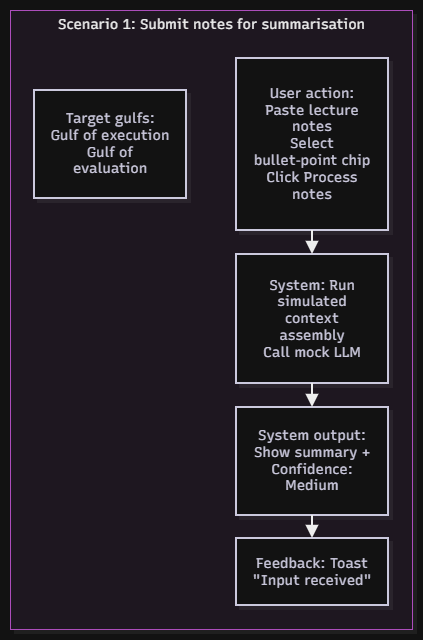

The diagram above was exported from draw.io. Its source (the exported page's mxGraphModel, read from the mxfile embedded in the PNG):
<mxGraphModel dx="1354" dy="865" grid="1" gridSize="10" guides="1" tooltips="1" connect="1" arrows="1" fold="1" page="1" pageScale="1" pageWidth="827" pageHeight="1169" math="0" shadow="0">
  <root>
    <mxCell id="0" />
    <mxCell id="1" parent="0" />
    <UserObject label="" mermaidData="{&#10;  &quot;data&quot;: &quot;graph TD\n    subgraph Scenario 1: Submit notes for summarisation\n        S1_1[User action(P): Paste lecture notes&lt;br&gt;Select bullet‑point chip&lt;br&gt;Click Process notes]\n        S1_2[System(S): Run simulated context assembly&lt;br&gt;Call mock LLM]\n        S1_3[System output: Show summary + Confidence: Medium]\n        S1_4[Feedback: Toast \&quot;Input received\&quot;]\n        Note1[Target gulfs:&lt;br&gt;Gulf of execution&lt;br&gt;Gulf of evaluation]\n        \n        S1_1 --&gt; S1_2 --&gt; S1_3 --&gt; S1_4\n    end\n\n    subgraph Scenario 2: Edit system‑inferred preference\n        S2_1[User action(P): Open \&quot;What I remember about you\&quot; panel&lt;br&gt;Click Edit preference]\n        S2_2[User: Change to \&quot;Prefers moderate‑length summaries\&quot;]\n        S2_3[System(S): Update semantic memory store&lt;br&gt;Add updated timestamp]\n        S2_4[Feedback: Confirmation message&lt;br&gt;New preference applied for future tasks]\n        Note2[Requirement:&lt;br&gt;Inspectable‑Editable‑Forgettable memory]\n        \n        S2_1 --&gt; S2_2 --&gt; S2_3 --&gt; S2_4\n    end\n&quot;,&#10;  &quot;config&quot;: null,&#10;  &quot;version&quot;: &quot;12&quot;&#10;}" id="i2-5lLPQT_DAtYkY0jt5-22">
      <mxCell connectable="0" parent="1" style="group;transparentBounds=1;editIcon=1;lockedGroup=0;groupPadding=10;" vertex="1">
        <mxGeometry as="geometry" />
      </mxCell>
    </UserObject>
    <UserObject label="Scenario 1: Submit notes for summarisation" mermaidId="n:Scenario 1: Submit notes for summarisation" mermaidBaseStyle="html=1;whiteSpace=nowrap;strokeWidth=1;verticalAlign=top;fillColor=#FDF4FF;strokeColor=#E879F9;fontColor=#000000;fontFamily=Recursive;fontSize=14;shadow=1;shadowColor=#000000;shadowOffsetX=4;shadowOffsetY=4;shadowBlur=0;shadowOpacity=6;" mermaidBaseValue="Scenario 1: Submit notes for summarisation" id="i2-5lLPQT_DAtYkY0jt5-32">
      <mxCell parent="i2-5lLPQT_DAtYkY0jt5-22" style="html=1;whiteSpace=nowrap;strokeWidth=1;verticalAlign=top;fillColor=#FDF4FF;strokeColor=#E879F9;fontColor=#000000;fontFamily=Recursive;fontSize=14;shadow=1;shadowColor=#000000;shadowOffsetX=4;shadowOffsetY=4;shadowBlur=0;shadowOpacity=6;fontSource=https%3A%2F%2Ffonts.googleapis.com%2Fcss%3Ffamily%3DRecursive;" vertex="1">
        <mxGeometry height="619" width="402" x="360" y="740" as="geometry" />
      </mxCell>
    </UserObject>
    <UserObject label="User action: Paste lecture notes&lt;br&gt;Select bullet‑point chip&lt;br&gt;Click Process notes" mermaidId="n:S1_1" mermaidBaseStyle="html=1;whiteSpace=wrap;strokeWidth=2;fillColor=#ffffff;strokeColor=#28253D;fontColor=#28253D;fontFamily=Recursive;fontSize=14;shadow=1;shadowColor=#000000;shadowOffsetX=4;shadowOffsetY=4;shadowBlur=0;shadowOpacity=6;" mermaidBaseValue="User action(P): Paste lecture notes&#10;Select bullet‑point chip&#10;Click Process notes" id="i2-5lLPQT_DAtYkY0jt5-33">
      <mxCell parent="i2-5lLPQT_DAtYkY0jt5-32" style="html=1;whiteSpace=wrap;strokeWidth=2;fillColor=#ffffff;strokeColor=#28253D;fontColor=#28253D;fontFamily=Recursive;fontSize=14;shadow=1;shadowColor=#000000;shadowOffsetX=4;shadowOffsetY=4;shadowBlur=0;shadowOpacity=6;labelWidth=120;fontSource=https%3A%2F%2Ffonts.googleapis.com%2Fcss%3Ffamily%3DRecursive;" vertex="1">
        <mxGeometry height="172" width="152" x="226" y="48" as="geometry" />
      </mxCell>
    </UserObject>
    <UserObject label="System: Run simulated context assembly&lt;br&gt;Call mock LLM" mermaidId="n:S1_2" mermaidBaseStyle="html=1;whiteSpace=wrap;strokeWidth=2;fillColor=#ffffff;strokeColor=#28253D;fontColor=#28253D;fontFamily=Recursive;fontSize=14;shadow=1;shadowColor=#000000;shadowOffsetX=4;shadowOffsetY=4;shadowBlur=0;shadowOpacity=6;" mermaidBaseValue="System(S): Run simulated context assembly&#10;Call mock LLM" id="i2-5lLPQT_DAtYkY0jt5-34">
      <mxCell parent="i2-5lLPQT_DAtYkY0jt5-32" style="html=1;whiteSpace=wrap;strokeWidth=2;fillColor=#ffffff;strokeColor=#28253D;fontColor=#28253D;fontFamily=Recursive;fontSize=14;shadow=1;shadowColor=#000000;shadowOffsetX=4;shadowOffsetY=4;shadowBlur=0;shadowOpacity=6;labelWidth=120;fontSource=https%3A%2F%2Ffonts.googleapis.com%2Fcss%3Ffamily%3DRecursive;" vertex="1">
        <mxGeometry height="129" width="152" x="226" y="244" as="geometry" />
      </mxCell>
    </UserObject>
    <UserObject label="System output: Show summary + Confidence: Medium" mermaidId="n:S1_3" mermaidBaseStyle="html=1;whiteSpace=wrap;strokeWidth=2;fillColor=#ffffff;strokeColor=#28253D;fontColor=#28253D;fontFamily=Recursive;fontSize=14;shadow=1;shadowColor=#000000;shadowOffsetX=4;shadowOffsetY=4;shadowBlur=0;shadowOpacity=6;" mermaidBaseValue="System output: Show summary + Confidence: Medium" id="i2-5lLPQT_DAtYkY0jt5-35">
      <mxCell parent="i2-5lLPQT_DAtYkY0jt5-32" style="html=1;whiteSpace=wrap;strokeWidth=2;fillColor=#ffffff;strokeColor=#28253D;fontColor=#28253D;fontFamily=Recursive;fontSize=14;shadow=1;shadowColor=#000000;shadowOffsetX=4;shadowOffsetY=4;shadowBlur=0;shadowOpacity=6;labelWidth=120;fontSource=https%3A%2F%2Ffonts.googleapis.com%2Fcss%3Ffamily%3DRecursive;" vertex="1">
        <mxGeometry height="108" width="152" x="226" y="397" as="geometry" />
      </mxCell>
    </UserObject>
    <UserObject label="Feedback: Toast &quot;Input received&quot;" mermaidId="n:S1_4" mermaidBaseStyle="html=1;whiteSpace=wrap;strokeWidth=2;fillColor=#ffffff;strokeColor=#28253D;fontColor=#28253D;fontFamily=Recursive;fontSize=14;shadow=1;shadowColor=#000000;shadowOffsetX=4;shadowOffsetY=4;shadowBlur=0;shadowOpacity=6;" mermaidBaseValue="Feedback: Toast &quot;Input received&quot;" id="i2-5lLPQT_DAtYkY0jt5-36">
      <mxCell parent="i2-5lLPQT_DAtYkY0jt5-32" style="html=1;whiteSpace=wrap;strokeWidth=2;fillColor=#ffffff;strokeColor=#28253D;fontColor=#28253D;fontFamily=Recursive;fontSize=14;shadow=1;shadowColor=#000000;shadowOffsetX=4;shadowOffsetY=4;shadowBlur=0;shadowOpacity=6;labelWidth=120;fontSource=https%3A%2F%2Ffonts.googleapis.com%2Fcss%3Ffamily%3DRecursive;" vertex="1">
        <mxGeometry height="67" width="152" x="226" y="528" as="geometry" />
      </mxCell>
    </UserObject>
    <UserObject label="Target gulfs:&#10;Gulf of execution&#10;Gulf of evaluation" mermaidId="n:Note1" mermaidBaseStyle="html=1;whiteSpace=wrap;strokeWidth=2;fillColor=#ffffff;strokeColor=#28253D;fontColor=#28253D;fontFamily=Recursive;fontSize=14;shadow=1;shadowColor=#000000;shadowOffsetX=4;shadowOffsetY=4;shadowBlur=0;shadowOpacity=6;" mermaidBaseValue="Target gulfs:&#10;Gulf of execution&#10;Gulf of evaluation" id="i2-5lLPQT_DAtYkY0jt5-37">
      <mxCell parent="i2-5lLPQT_DAtYkY0jt5-32" style="html=1;whiteSpace=wrap;strokeWidth=2;fillColor=#ffffff;strokeColor=#28253D;fontColor=#28253D;fontFamily=Recursive;fontSize=14;shadow=1;shadowColor=#000000;shadowOffsetX=4;shadowOffsetY=4;shadowBlur=0;shadowOpacity=6;labelWidth=120;fontSource=https%3A%2F%2Ffonts.googleapis.com%2Fcss%3Ffamily%3DRecursive;" vertex="1">
        <mxGeometry height="108" width="152" x="24" y="80" as="geometry" />
      </mxCell>
    </UserObject>
    <UserObject label="" mermaidId="e:S1_1-&gt;S1_2#0" mermaidBaseStyle="edgeStyle=orthogonalEdgeStyle;rounded=1;curved=0;startArrow=none;endArrow=block;endSize=8;jumpStyle=arc;jumpSize=12;strokeColor=#000000;exitX=0.5;exitY=1;entryX=0.5;entryY=0;strokeWidth=2;targetPerimeterSpacing=4;" mermaidBaseValue="" id="i2-5lLPQT_DAtYkY0jt5-38">
      <mxCell edge="1" parent="i2-5lLPQT_DAtYkY0jt5-32" source="i2-5lLPQT_DAtYkY0jt5-33" style="edgeStyle=orthogonalEdgeStyle;rounded=1;curved=0;startArrow=none;endArrow=block;endSize=8;jumpStyle=arc;jumpSize=12;strokeColor=#000000;exitX=0.5;exitY=1;entryX=0.5;entryY=0;strokeWidth=2;targetPerimeterSpacing=4;" target="i2-5lLPQT_DAtYkY0jt5-34">
        <mxGeometry relative="1" as="geometry">
          <Array as="points" />
        </mxGeometry>
      </mxCell>
    </UserObject>
    <UserObject label="" mermaidId="e:S1_2-&gt;S1_3#0" mermaidBaseStyle="edgeStyle=orthogonalEdgeStyle;rounded=1;curved=0;startArrow=none;endArrow=block;endSize=8;jumpStyle=arc;jumpSize=12;strokeColor=#000000;exitX=0.5;exitY=1;entryX=0.5;entryY=0;strokeWidth=2;targetPerimeterSpacing=4;" mermaidBaseValue="" id="i2-5lLPQT_DAtYkY0jt5-39">
      <mxCell edge="1" parent="i2-5lLPQT_DAtYkY0jt5-32" source="i2-5lLPQT_DAtYkY0jt5-34" style="edgeStyle=orthogonalEdgeStyle;rounded=1;curved=0;startArrow=none;endArrow=block;endSize=8;jumpStyle=arc;jumpSize=12;strokeColor=#000000;exitX=0.5;exitY=1;entryX=0.5;entryY=0;strokeWidth=2;targetPerimeterSpacing=4;" target="i2-5lLPQT_DAtYkY0jt5-35">
        <mxGeometry relative="1" as="geometry">
          <Array as="points" />
        </mxGeometry>
      </mxCell>
    </UserObject>
    <UserObject label="" mermaidId="e:S1_3-&gt;S1_4#0" mermaidBaseStyle="edgeStyle=orthogonalEdgeStyle;rounded=1;curved=0;startArrow=none;endArrow=block;endSize=8;jumpStyle=arc;jumpSize=12;strokeColor=#000000;exitX=0.5;exitY=0.99;entryX=0.5;entryY=0;strokeWidth=2;targetPerimeterSpacing=4;" mermaidBaseValue="" id="i2-5lLPQT_DAtYkY0jt5-40">
      <mxCell edge="1" parent="i2-5lLPQT_DAtYkY0jt5-32" source="i2-5lLPQT_DAtYkY0jt5-35" style="edgeStyle=orthogonalEdgeStyle;rounded=1;curved=0;startArrow=none;endArrow=block;endSize=8;jumpStyle=arc;jumpSize=12;strokeColor=#000000;exitX=0.5;exitY=0.99;entryX=0.5;entryY=0;strokeWidth=2;targetPerimeterSpacing=4;" target="i2-5lLPQT_DAtYkY0jt5-36">
        <mxGeometry relative="1" as="geometry">
          <Array as="points" />
        </mxGeometry>
      </mxCell>
    </UserObject>
  </root>
</mxGraphModel>